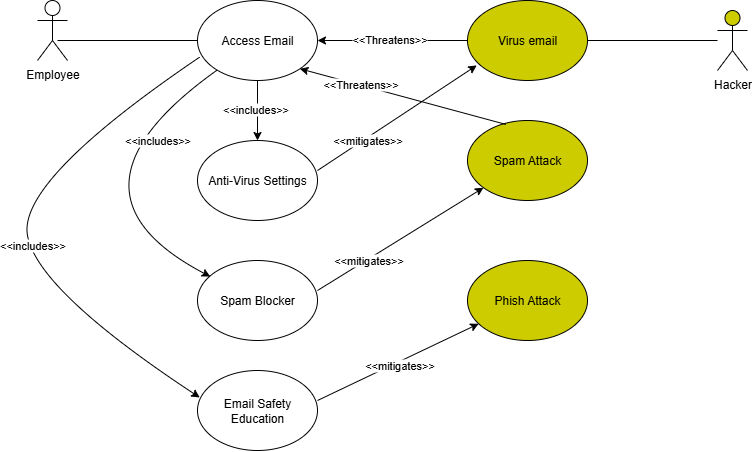

The diagram above was exported from draw.io. Its source (the exported page's mxGraphModel, read from the mxfile embedded in the PNG):
<mxGraphModel dx="719" dy="363" grid="1" gridSize="10" guides="1" tooltips="1" connect="1" arrows="1" fold="1" page="1" pageScale="1" pageWidth="850" pageHeight="1100" math="0" shadow="0">
  <root>
    <mxCell id="0" />
    <mxCell id="1" parent="0" />
    <mxCell id="RRiPINkcXtjtbefuQ-bl-1" value="Employee" style="shape=umlActor;verticalLabelPosition=bottom;verticalAlign=top;html=1;outlineConnect=0;" vertex="1" parent="1">
      <mxGeometry x="60" y="60" width="30" height="60" as="geometry" />
    </mxCell>
    <mxCell id="RRiPINkcXtjtbefuQ-bl-2" value="Access Email" style="ellipse;whiteSpace=wrap;html=1;" vertex="1" parent="1">
      <mxGeometry x="220" y="60" width="120" height="80" as="geometry" />
    </mxCell>
    <mxCell id="RRiPINkcXtjtbefuQ-bl-3" value="" style="endArrow=none;html=1;rounded=0;entryX=0;entryY=0.5;entryDx=0;entryDy=0;" edge="1" parent="1" target="RRiPINkcXtjtbefuQ-bl-2">
      <mxGeometry width="50" height="50" relative="1" as="geometry">
        <mxPoint x="80" y="100" as="sourcePoint" />
        <mxPoint x="130" y="50" as="targetPoint" />
      </mxGeometry>
    </mxCell>
    <mxCell id="RRiPINkcXtjtbefuQ-bl-4" value="Hacker" style="shape=umlActor;verticalLabelPosition=bottom;verticalAlign=top;html=1;outlineConnect=0;fillColor=#CCCC00;" vertex="1" parent="1">
      <mxGeometry x="740" y="70" width="30" height="60" as="geometry" />
    </mxCell>
    <mxCell id="RRiPINkcXtjtbefuQ-bl-5" value="Virus email" style="ellipse;whiteSpace=wrap;html=1;fillColor=#CCCC00;" vertex="1" parent="1">
      <mxGeometry x="490" y="60" width="120" height="80" as="geometry" />
    </mxCell>
    <mxCell id="RRiPINkcXtjtbefuQ-bl-6" value="" style="endArrow=none;html=1;rounded=0;exitX=1;exitY=0.5;exitDx=0;exitDy=0;" edge="1" parent="1" source="RRiPINkcXtjtbefuQ-bl-5" target="RRiPINkcXtjtbefuQ-bl-4">
      <mxGeometry width="50" height="50" relative="1" as="geometry">
        <mxPoint x="700" y="140" as="sourcePoint" />
        <mxPoint x="750" y="90" as="targetPoint" />
      </mxGeometry>
    </mxCell>
    <mxCell id="RRiPINkcXtjtbefuQ-bl-7" value="" style="endArrow=classic;html=1;rounded=0;entryX=1;entryY=0.5;entryDx=0;entryDy=0;" edge="1" parent="1" target="RRiPINkcXtjtbefuQ-bl-2">
      <mxGeometry width="50" height="50" relative="1" as="geometry">
        <mxPoint x="490" y="100" as="sourcePoint" />
        <mxPoint x="540" y="50" as="targetPoint" />
      </mxGeometry>
    </mxCell>
    <mxCell id="RRiPINkcXtjtbefuQ-bl-8" value="&amp;lt;&amp;lt;Threatens&amp;gt;&amp;gt;" style="edgeLabel;html=1;align=center;verticalAlign=middle;resizable=0;points=[];" vertex="1" connectable="0" parent="RRiPINkcXtjtbefuQ-bl-7">
      <mxGeometry x="0.0347" y="-1" relative="1" as="geometry">
        <mxPoint as="offset" />
      </mxGeometry>
    </mxCell>
    <mxCell id="RRiPINkcXtjtbefuQ-bl-9" value="Anti-Virus Settings" style="ellipse;whiteSpace=wrap;html=1;" vertex="1" parent="1">
      <mxGeometry x="220" y="200" width="120" height="80" as="geometry" />
    </mxCell>
    <mxCell id="RRiPINkcXtjtbefuQ-bl-10" value="Spam Attack" style="ellipse;whiteSpace=wrap;html=1;fillColor=#CCCC00;" vertex="1" parent="1">
      <mxGeometry x="490" y="180" width="120" height="80" as="geometry" />
    </mxCell>
    <mxCell id="RRiPINkcXtjtbefuQ-bl-11" value="Phish Attack" style="ellipse;whiteSpace=wrap;html=1;fillColor=#CCCC00;" vertex="1" parent="1">
      <mxGeometry x="490" y="320" width="120" height="80" as="geometry" />
    </mxCell>
    <mxCell id="RRiPINkcXtjtbefuQ-bl-12" value="" style="endArrow=classic;html=1;rounded=0;entryX=0.5;entryY=0;entryDx=0;entryDy=0;" edge="1" parent="1" target="RRiPINkcXtjtbefuQ-bl-9">
      <mxGeometry width="50" height="50" relative="1" as="geometry">
        <mxPoint x="280" y="140" as="sourcePoint" />
        <mxPoint x="330" y="90" as="targetPoint" />
      </mxGeometry>
    </mxCell>
    <mxCell id="RRiPINkcXtjtbefuQ-bl-13" value="&amp;lt;&amp;lt;includes&amp;gt;&amp;gt;" style="edgeLabel;html=1;align=center;verticalAlign=middle;resizable=0;points=[];" vertex="1" connectable="0" parent="RRiPINkcXtjtbefuQ-bl-12">
      <mxGeometry x="-0.0267" y="-2" relative="1" as="geometry">
        <mxPoint as="offset" />
      </mxGeometry>
    </mxCell>
    <mxCell id="RRiPINkcXtjtbefuQ-bl-14" value="" style="endArrow=classic;html=1;rounded=0;entryX=0.077;entryY=0.811;entryDx=0;entryDy=0;entryPerimeter=0;" edge="1" parent="1" target="RRiPINkcXtjtbefuQ-bl-5">
      <mxGeometry width="50" height="50" relative="1" as="geometry">
        <mxPoint x="340" y="230" as="sourcePoint" />
        <mxPoint x="390" y="180" as="targetPoint" />
      </mxGeometry>
    </mxCell>
    <mxCell id="RRiPINkcXtjtbefuQ-bl-15" value="&amp;lt;&amp;lt;mitigates&amp;gt;&amp;gt;" style="edgeLabel;html=1;align=center;verticalAlign=middle;resizable=0;points=[];" vertex="1" connectable="0" parent="RRiPINkcXtjtbefuQ-bl-14">
      <mxGeometry x="-0.0238" y="5" relative="1" as="geometry">
        <mxPoint x="-25" y="25" as="offset" />
      </mxGeometry>
    </mxCell>
    <mxCell id="RRiPINkcXtjtbefuQ-bl-16" value="" style="endArrow=classic;html=1;rounded=0;entryX=1;entryY=1;entryDx=0;entryDy=0;exitX=0.32;exitY=0.049;exitDx=0;exitDy=0;exitPerimeter=0;" edge="1" parent="1" source="RRiPINkcXtjtbefuQ-bl-10" target="RRiPINkcXtjtbefuQ-bl-2">
      <mxGeometry width="50" height="50" relative="1" as="geometry">
        <mxPoint x="490" y="210" as="sourcePoint" />
        <mxPoint x="540" y="160" as="targetPoint" />
      </mxGeometry>
    </mxCell>
    <mxCell id="RRiPINkcXtjtbefuQ-bl-17" value="&amp;lt;&amp;lt;Threatens&amp;gt;&amp;gt;" style="edgeLabel;html=1;align=center;verticalAlign=middle;resizable=0;points=[];" vertex="1" connectable="0" parent="RRiPINkcXtjtbefuQ-bl-16">
      <mxGeometry x="0.421" y="-1" relative="1" as="geometry">
        <mxPoint as="offset" />
      </mxGeometry>
    </mxCell>
    <mxCell id="RRiPINkcXtjtbefuQ-bl-18" value="Spam Blocker" style="ellipse;whiteSpace=wrap;html=1;" vertex="1" parent="1">
      <mxGeometry x="220" y="320" width="120" height="80" as="geometry" />
    </mxCell>
    <mxCell id="RRiPINkcXtjtbefuQ-bl-19" value="" style="endArrow=classic;html=1;rounded=0;" edge="1" parent="1" target="RRiPINkcXtjtbefuQ-bl-10">
      <mxGeometry width="50" height="50" relative="1" as="geometry">
        <mxPoint x="340" y="350" as="sourcePoint" />
        <mxPoint x="390" y="300" as="targetPoint" />
      </mxGeometry>
    </mxCell>
    <mxCell id="RRiPINkcXtjtbefuQ-bl-20" value="&amp;lt;&amp;lt;mitigates&amp;gt;&amp;gt;" style="edgeLabel;html=1;align=center;verticalAlign=middle;resizable=0;points=[];" vertex="1" connectable="0" parent="RRiPINkcXtjtbefuQ-bl-19">
      <mxGeometry x="-0.0057" y="-1" relative="1" as="geometry">
        <mxPoint x="-33" y="20" as="offset" />
      </mxGeometry>
    </mxCell>
    <mxCell id="RRiPINkcXtjtbefuQ-bl-21" value="" style="curved=1;endArrow=classic;html=1;rounded=0;" edge="1" parent="1">
      <mxGeometry width="50" height="50" relative="1" as="geometry">
        <mxPoint x="239.046507672291" y="130.00324945760823" as="sourcePoint" />
        <mxPoint x="232.7939702873308" y="336.08000419633413" as="targetPoint" />
        <Array as="points">
          <mxPoint x="70" y="250.77" />
        </Array>
      </mxGeometry>
    </mxCell>
    <mxCell id="RRiPINkcXtjtbefuQ-bl-22" value="&amp;lt;&amp;lt;includes&amp;gt;&amp;gt;" style="edgeLabel;html=1;align=center;verticalAlign=middle;resizable=0;points=[];" vertex="1" connectable="0" parent="RRiPINkcXtjtbefuQ-bl-21">
      <mxGeometry x="-0.5562" y="-3" relative="1" as="geometry">
        <mxPoint x="13" y="22" as="offset" />
      </mxGeometry>
    </mxCell>
    <mxCell id="RRiPINkcXtjtbefuQ-bl-23" value="Email Safety Education" style="ellipse;whiteSpace=wrap;html=1;" vertex="1" parent="1">
      <mxGeometry x="220" y="430" width="120" height="80" as="geometry" />
    </mxCell>
    <mxCell id="RRiPINkcXtjtbefuQ-bl-24" value="" style="curved=1;endArrow=classic;html=1;rounded=0;entryX=0.019;entryY=0.338;entryDx=0;entryDy=0;entryPerimeter=0;exitX=0.019;exitY=0.707;exitDx=0;exitDy=0;exitPerimeter=0;" edge="1" parent="1" source="RRiPINkcXtjtbefuQ-bl-2" target="RRiPINkcXtjtbefuQ-bl-23">
      <mxGeometry width="50" height="50" relative="1" as="geometry">
        <mxPoint x="60" y="400" as="sourcePoint" />
        <mxPoint x="110" y="350" as="targetPoint" />
        <Array as="points">
          <mxPoint x="40" y="240" />
          <mxPoint x="60" y="350" />
        </Array>
      </mxGeometry>
    </mxCell>
    <mxCell id="RRiPINkcXtjtbefuQ-bl-25" value="&amp;lt;&amp;lt;includes&amp;gt;&amp;gt;" style="edgeLabel;html=1;align=center;verticalAlign=middle;resizable=0;points=[];" vertex="1" connectable="0" parent="RRiPINkcXtjtbefuQ-bl-24">
      <mxGeometry x="0.0906" y="3" relative="1" as="geometry">
        <mxPoint as="offset" />
      </mxGeometry>
    </mxCell>
    <mxCell id="RRiPINkcXtjtbefuQ-bl-26" value="" style="endArrow=classic;html=1;rounded=0;" edge="1" parent="1" target="RRiPINkcXtjtbefuQ-bl-11">
      <mxGeometry width="50" height="50" relative="1" as="geometry">
        <mxPoint x="340" y="460" as="sourcePoint" />
        <mxPoint x="390" y="410" as="targetPoint" />
      </mxGeometry>
    </mxCell>
    <mxCell id="RRiPINkcXtjtbefuQ-bl-27" value="&amp;lt;&amp;lt;mitigates&amp;gt;&amp;gt;" style="edgeLabel;html=1;align=center;verticalAlign=middle;resizable=0;points=[];" vertex="1" connectable="0" parent="RRiPINkcXtjtbefuQ-bl-26">
      <mxGeometry x="-0.0032" y="-3" relative="1" as="geometry">
        <mxPoint as="offset" />
      </mxGeometry>
    </mxCell>
  </root>
</mxGraphModel>